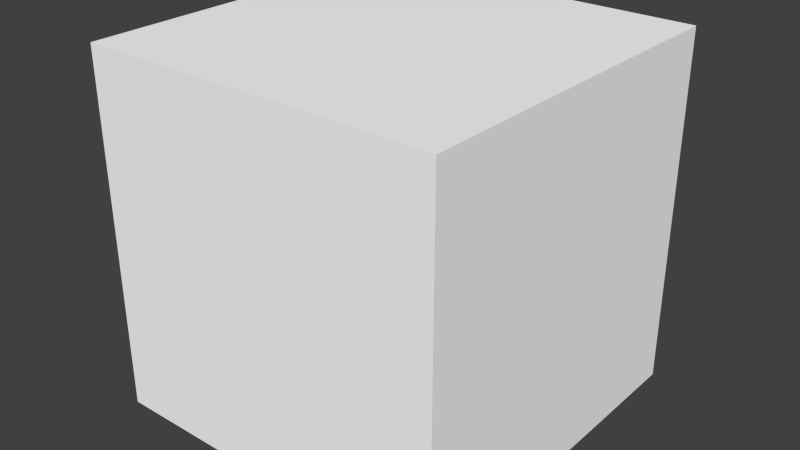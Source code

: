 # Source: skybox.blend  (saved by Blender 2.73.9; exported with 4.5.12 LTS)
import bpy
from mathutils import Matrix  # noqa: F401  (used for matrix-valued properties, if any)

bpy.ops.wm.read_factory_settings(use_empty=True)
scene = bpy.context.scene
scene.name = 'Scene'

# ---- collections
col_collection_1 = bpy.data.collections.new('Collection 1'); scene.collection.children.link(col_collection_1)

# ---- materials (node trees are filled in below, after node groups)
mat_material = bpy.data.materials.new('Material')
mat_material.alpha_threshold = 0.0
mat_material.use_transparent_shadow = False
mat_material.diffuse_color = (1.0, 1.0, 1.0, 1.0)
mat_material.roughness = 0.5
mat_material.specular_intensity = 0.0
mat_material.line_color = (0.0, 0.0, 0.0, 1.0)

# ---- material node trees

# ---- world
world_world = bpy.data.worlds.new('World'); scene.world = world_world
world_world.color = (0.05088, 0.05088, 0.05088)
world_world.use_sun_shadow = False
world_world.sun_shadow_jitter_overblur = 0.0
world_world.cycles.sampling_method = 'MANUAL'
world_world.cycles.sample_map_resolution = 256

# ---- meshes
me_cube = bpy.data.meshes.new('Cube')
me_cube.from_pydata([(30.0, 30.0, -30.0), (30.0, -30.0, -30.0), (-30.0, -30.0, -30.0), (-30.0, 30.0, -30.0), (30.0, 30.0, 30.0), (30.0, -30.0, 30.0), (-30.0, -30.0, 30.0), (-30.0, 30.0, 30.0)], [], [(0, 3, 2, 1), (4, 5, 6, 7), (0, 1, 5, 4), (1, 2, 6, 5), (2, 3, 7, 6), (4, 7, 3, 0)])
_uv = me_cube.uv_layers.new(name='UVMap')
_uv.uv.foreach_set('vector', [0.25, 0.3333, 0.4999, 0.3333, 0.4999, -2.72e-05, 0.25, -2.713e-05, 0.25, 0.6667, 0.25, 1.0, 0.4999, 1.0, 0.4999, 0.6667, 0.25, 0.3333, -1.89e-06, 0.3333, -1.89e-06, 0.6667, 0.25, 0.6667, 0.9998, 0.3333, 0.7499, 0.3333, 0.7499, 0.6667, 0.9998, 0.6667, 0.7499, 0.3333, 0.4999, 0.3333, 0.4999, 0.6667, 0.7499, 0.6667, 0.25, 0.6667, 0.4999, 0.6667, 0.4999, 0.3333, 0.25, 0.3333])
me_cube.materials.append(mat_material)
me_cube.use_remesh_preserve_volume = False
me_cube.use_remesh_preserve_attributes = False
me_cube.use_mirror_vertex_groups = False
me_cube.update()

# ---- objects
ob_skybox = bpy.data.objects.new('Skybox', me_cube)

# ---- transforms, parenting, visibility, modifiers, constraints
ob_skybox.location = (0.0, 0.0, 0.0)
ob_skybox.scale = (8.333, 8.333, 8.333)
ob_skybox.lock_rotations_4d = False
ob_skybox.empty_display_type = 'ARROWS'
ob_skybox.lineart.crease_threshold = 0.0

# ---- collection membership
col_collection_1.objects.link(ob_skybox)

# ---- scene / render settings (as saved in the file)
scene.frame_start = 1; scene.frame_end = 250; scene.frame_set(1)
scene.render.engine = 'BLENDER_EEVEE_NEXT'
scene.render.resolution_percentage = 50
scene.render.dither_intensity = 0.0
scene.cycles.use_denoising = False
scene.cycles.samples = 10
scene.cycles.sampling_pattern = 'TABULATED_SOBOL'
scene.cycles.light_sampling_threshold = 0.0
scene.cycles.use_adaptive_sampling = False
scene.cycles.use_light_tree = False
scene.cycles.blur_glossy = 0.0
scene.cycles.volume_bounces = 1
scene.cycles.pixel_filter_type = 'GAUSSIAN'
scene.cycles.sample_clamp_indirect = 0.0
scene.view_settings.view_transform = 'Standard'
bpy.context.view_layer.update()

# ---- added for rendering (the .blend has no active camera and no usable light): camera, sun
cam_auto = bpy.data.cameras.new('AutoCamera')
cam_auto.lens = 50.0
cam_auto.sensor_width = 36.0
cam_auto.clip_end = 14062.2
ob_auto_camera = bpy.data.objects.new('AutoCamera', cam_auto)
scene.collection.objects.link(ob_auto_camera)
ob_auto_camera.location = (801.268, -961.522, 641.014)
ob_auto_camera.rotation_euler = (1.09748, -7.21219e-08, 0.694738)
scene.camera = ob_auto_camera
light_auto_sun = bpy.data.lights.new('AutoSun', 'SUN')
light_auto_sun.energy = 3.0
light_auto_sun.angle = 0.0523599
ob_auto_sun = bpy.data.objects.new('AutoSun', light_auto_sun)
scene.collection.objects.link(ob_auto_sun)
ob_auto_sun.rotation_euler = (0.872665, 0.174533, 0.523599)
bpy.context.view_layer.update()
